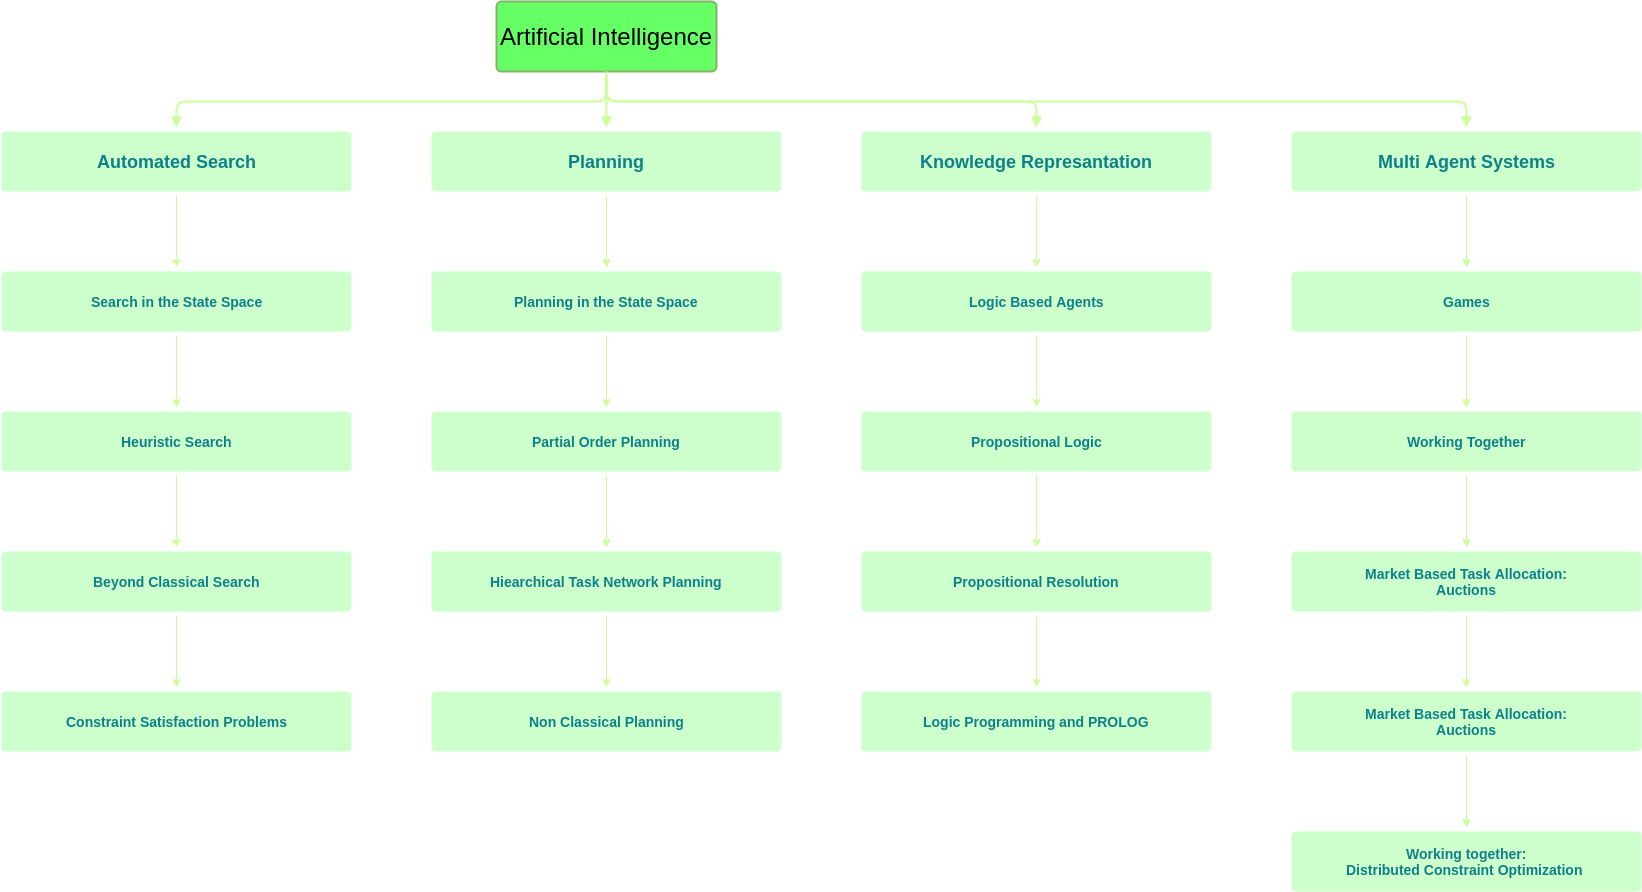

The diagram above was exported from draw.io. Its source (the exported page's mxGraphModel, read from the mxfile embedded in the PNG):
<mxGraphModel dx="1771" dy="397" grid="1" gridSize="10" guides="1" tooltips="1" connect="1" arrows="1" fold="1" page="0" pageScale="1" pageWidth="827" pageHeight="1169" background="#ffffff" math="0" shadow="0">
  <root>
    <mxCell id="0" />
    <mxCell id="1" parent="0" />
    <mxCell id="4bea26cb794fe34c-10" value="&lt;font style=&quot;font-size: 24px&quot;&gt;Artificial Intelligence&lt;/font&gt;" style="rounded=1;fillColor=#66FF66;strokeColor=#82b366;shadow=0;fontStyle=0;html=1;strokeWidth=2;fontSize=14;arcSize=7;perimeterSpacing=4;" parent="1" vertex="1">
      <mxGeometry x="250" y="440" width="220" height="70" as="geometry" />
    </mxCell>
    <mxCell id="EEsooJRbIaKa2ojZ9924-13" value="" style="edgeStyle=orthogonalEdgeStyle;rounded=0;orthogonalLoop=1;jettySize=auto;html=1;strokeColor=#CCFF99;" edge="1" parent="1" source="4bea26cb794fe34c-11" target="EEsooJRbIaKa2ojZ9924-12">
      <mxGeometry relative="1" as="geometry" />
    </mxCell>
    <mxCell id="4bea26cb794fe34c-11" value="&lt;b&gt;&lt;font style=&quot;font-size: 18px&quot;&gt;Planning&lt;/font&gt;&lt;/b&gt;" style="rounded=1;fillColor=#CCFFCC;strokeColor=none;shadow=0;gradientColor=none;fontStyle=0;html=1;strokeWidth=2;fontColor=#0E8088;fontSize=14;arcSize=7;perimeterSpacing=4;" parent="1" vertex="1">
      <mxGeometry x="185" y="570" width="350" height="60" as="geometry" />
    </mxCell>
    <mxCell id="EEsooJRbIaKa2ojZ9924-15" value="" style="edgeStyle=orthogonalEdgeStyle;rounded=0;orthogonalLoop=1;jettySize=auto;html=1;strokeColor=#CCFF99;" edge="1" parent="1" source="EEsooJRbIaKa2ojZ9924-12" target="EEsooJRbIaKa2ojZ9924-14">
      <mxGeometry relative="1" as="geometry" />
    </mxCell>
    <mxCell id="EEsooJRbIaKa2ojZ9924-12" value="&lt;b&gt;&lt;font style=&quot;font-size: 14px&quot;&gt;Planning in the State Space&lt;/font&gt;&lt;/b&gt;" style="rounded=1;fillColor=#CCFFCC;strokeColor=none;shadow=0;gradientColor=none;fontStyle=0;html=1;strokeWidth=2;fontColor=#0E8088;fontSize=14;arcSize=7;perimeterSpacing=4;" vertex="1" parent="1">
      <mxGeometry x="185" y="710" width="350" height="60" as="geometry" />
    </mxCell>
    <mxCell id="EEsooJRbIaKa2ojZ9924-17" value="" style="edgeStyle=orthogonalEdgeStyle;rounded=0;orthogonalLoop=1;jettySize=auto;html=1;strokeColor=#CCFF99;" edge="1" parent="1" source="EEsooJRbIaKa2ojZ9924-14" target="EEsooJRbIaKa2ojZ9924-16">
      <mxGeometry relative="1" as="geometry" />
    </mxCell>
    <mxCell id="EEsooJRbIaKa2ojZ9924-14" value="&lt;b&gt;&lt;font style=&quot;font-size: 14px&quot;&gt;Partial Order Planning&lt;/font&gt;&lt;/b&gt;" style="rounded=1;fillColor=#CCFFCC;strokeColor=none;shadow=0;gradientColor=none;fontStyle=0;html=1;strokeWidth=2;fontColor=#0E8088;fontSize=14;arcSize=7;perimeterSpacing=4;" vertex="1" parent="1">
      <mxGeometry x="185" y="850" width="350" height="60" as="geometry" />
    </mxCell>
    <mxCell id="EEsooJRbIaKa2ojZ9924-19" value="" style="edgeStyle=orthogonalEdgeStyle;rounded=0;orthogonalLoop=1;jettySize=auto;html=1;strokeColor=#CCFF99;" edge="1" parent="1" source="EEsooJRbIaKa2ojZ9924-16" target="EEsooJRbIaKa2ojZ9924-18">
      <mxGeometry relative="1" as="geometry" />
    </mxCell>
    <mxCell id="EEsooJRbIaKa2ojZ9924-16" value="&lt;b&gt;&lt;font style=&quot;font-size: 14px&quot;&gt;Hiearchical Task Network Planning&lt;/font&gt;&lt;/b&gt;" style="rounded=1;fillColor=#CCFFCC;strokeColor=none;shadow=0;gradientColor=none;fontStyle=0;html=1;strokeWidth=2;fontColor=#0E8088;fontSize=14;arcSize=7;perimeterSpacing=4;" vertex="1" parent="1">
      <mxGeometry x="185" y="990" width="350" height="60" as="geometry" />
    </mxCell>
    <mxCell id="EEsooJRbIaKa2ojZ9924-18" value="&lt;b&gt;&lt;font style=&quot;font-size: 14px&quot;&gt;Non Classical Planning&lt;/font&gt;&lt;/b&gt;" style="rounded=1;fillColor=#CCFFCC;strokeColor=none;shadow=0;gradientColor=none;fontStyle=0;html=1;strokeWidth=2;fontColor=#0E8088;fontSize=14;arcSize=7;perimeterSpacing=4;" vertex="1" parent="1">
      <mxGeometry x="185" y="1130" width="350" height="60" as="geometry" />
    </mxCell>
    <mxCell id="EEsooJRbIaKa2ojZ9924-5" value="" style="edgeStyle=orthogonalEdgeStyle;rounded=0;orthogonalLoop=1;jettySize=auto;html=1;strokeColor=#CCFF99;" edge="1" parent="1" source="KeVulFn2lehyxzuRbPqY-34" target="EEsooJRbIaKa2ojZ9924-4">
      <mxGeometry relative="1" as="geometry" />
    </mxCell>
    <mxCell id="KeVulFn2lehyxzuRbPqY-34" value="&lt;b&gt;&lt;font style=&quot;font-size: 18px&quot;&gt;Automated Search&lt;/font&gt;&lt;/b&gt;" style="rounded=1;fillColor=#CCFFCC;strokeColor=none;shadow=0;gradientColor=none;fontStyle=0;html=1;strokeWidth=2;fontColor=#0E8088;fontSize=14;arcSize=7;perimeterSpacing=4;" parent="1" vertex="1">
      <mxGeometry x="-245" y="570" width="350" height="60" as="geometry" />
    </mxCell>
    <mxCell id="EEsooJRbIaKa2ojZ9924-7" value="" style="edgeStyle=orthogonalEdgeStyle;rounded=0;orthogonalLoop=1;jettySize=auto;html=1;strokeColor=#CCFF99;" edge="1" parent="1" source="EEsooJRbIaKa2ojZ9924-4" target="EEsooJRbIaKa2ojZ9924-6">
      <mxGeometry relative="1" as="geometry" />
    </mxCell>
    <mxCell id="EEsooJRbIaKa2ojZ9924-4" value="&lt;b&gt;Search in the State Space&lt;/b&gt;" style="rounded=1;fillColor=#CCFFCC;strokeColor=none;shadow=0;gradientColor=none;fontStyle=0;html=1;strokeWidth=2;fontColor=#0E8088;fontSize=14;arcSize=7;perimeterSpacing=4;" vertex="1" parent="1">
      <mxGeometry x="-245" y="710" width="350" height="60" as="geometry" />
    </mxCell>
    <mxCell id="EEsooJRbIaKa2ojZ9924-9" value="" style="edgeStyle=orthogonalEdgeStyle;rounded=0;orthogonalLoop=1;jettySize=auto;html=1;strokeColor=#CCFF99;" edge="1" parent="1" source="EEsooJRbIaKa2ojZ9924-6" target="EEsooJRbIaKa2ojZ9924-8">
      <mxGeometry relative="1" as="geometry" />
    </mxCell>
    <mxCell id="EEsooJRbIaKa2ojZ9924-6" value="&lt;b&gt;Heuristic Search&lt;/b&gt;" style="rounded=1;fillColor=#CCFFCC;strokeColor=none;shadow=0;gradientColor=none;fontStyle=0;html=1;strokeWidth=2;fontColor=#0E8088;fontSize=14;arcSize=7;perimeterSpacing=4;" vertex="1" parent="1">
      <mxGeometry x="-245" y="850" width="350" height="60" as="geometry" />
    </mxCell>
    <mxCell id="EEsooJRbIaKa2ojZ9924-11" value="" style="edgeStyle=orthogonalEdgeStyle;rounded=0;orthogonalLoop=1;jettySize=auto;html=1;strokeColor=#CCFF99;" edge="1" parent="1" source="EEsooJRbIaKa2ojZ9924-8" target="EEsooJRbIaKa2ojZ9924-10">
      <mxGeometry relative="1" as="geometry" />
    </mxCell>
    <mxCell id="EEsooJRbIaKa2ojZ9924-8" value="&lt;b&gt;Beyond Classical Search&lt;/b&gt;" style="rounded=1;fillColor=#CCFFCC;strokeColor=none;shadow=0;gradientColor=none;fontStyle=0;html=1;strokeWidth=2;fontColor=#0E8088;fontSize=14;arcSize=7;perimeterSpacing=4;" vertex="1" parent="1">
      <mxGeometry x="-245" y="990" width="350" height="60" as="geometry" />
    </mxCell>
    <mxCell id="EEsooJRbIaKa2ojZ9924-10" value="&lt;b&gt;Constraint Satisfaction Problems&lt;/b&gt;" style="rounded=1;fillColor=#CCFFCC;strokeColor=none;shadow=0;gradientColor=none;fontStyle=0;html=1;strokeWidth=2;fontColor=#0E8088;fontSize=14;arcSize=7;perimeterSpacing=4;" vertex="1" parent="1">
      <mxGeometry x="-245" y="1130" width="350" height="60" as="geometry" />
    </mxCell>
    <mxCell id="EEsooJRbIaKa2ojZ9924-21" value="" style="edgeStyle=orthogonalEdgeStyle;rounded=0;orthogonalLoop=1;jettySize=auto;html=1;strokeColor=#CCFF99;" edge="1" parent="1" source="KeVulFn2lehyxzuRbPqY-29" target="EEsooJRbIaKa2ojZ9924-20">
      <mxGeometry relative="1" as="geometry" />
    </mxCell>
    <mxCell id="KeVulFn2lehyxzuRbPqY-29" value="&lt;b&gt;&lt;font style=&quot;font-size: 18px&quot;&gt;Knowledge Represantation&lt;/font&gt;&lt;/b&gt;" style="rounded=1;fillColor=#CCFFCC;strokeColor=none;shadow=0;gradientColor=none;fontStyle=0;html=1;strokeWidth=2;fontColor=#0E8088;fontSize=14;arcSize=7;perimeterSpacing=4;" parent="1" vertex="1">
      <mxGeometry x="615" y="570" width="350" height="60" as="geometry" />
    </mxCell>
    <mxCell id="EEsooJRbIaKa2ojZ9924-23" value="" style="edgeStyle=orthogonalEdgeStyle;rounded=0;orthogonalLoop=1;jettySize=auto;html=1;strokeColor=#CCFF99;" edge="1" parent="1" source="EEsooJRbIaKa2ojZ9924-20" target="EEsooJRbIaKa2ojZ9924-22">
      <mxGeometry relative="1" as="geometry" />
    </mxCell>
    <mxCell id="EEsooJRbIaKa2ojZ9924-20" value="&lt;b&gt;&lt;font style=&quot;font-size: 14px&quot;&gt;Logic Based Agents&lt;/font&gt;&lt;/b&gt;" style="rounded=1;fillColor=#CCFFCC;strokeColor=none;shadow=0;gradientColor=none;fontStyle=0;html=1;strokeWidth=2;fontColor=#0E8088;fontSize=14;arcSize=7;perimeterSpacing=4;" vertex="1" parent="1">
      <mxGeometry x="615" y="710" width="350" height="60" as="geometry" />
    </mxCell>
    <mxCell id="EEsooJRbIaKa2ojZ9924-25" value="" style="edgeStyle=orthogonalEdgeStyle;rounded=0;orthogonalLoop=1;jettySize=auto;html=1;strokeColor=#CCFF99;" edge="1" parent="1" source="EEsooJRbIaKa2ojZ9924-22" target="EEsooJRbIaKa2ojZ9924-24">
      <mxGeometry relative="1" as="geometry" />
    </mxCell>
    <mxCell id="EEsooJRbIaKa2ojZ9924-22" value="&lt;b&gt;&lt;font style=&quot;font-size: 14px&quot;&gt;Propositional Logic&lt;/font&gt;&lt;/b&gt;" style="rounded=1;fillColor=#CCFFCC;strokeColor=none;shadow=0;gradientColor=none;fontStyle=0;html=1;strokeWidth=2;fontColor=#0E8088;fontSize=14;arcSize=7;perimeterSpacing=4;" vertex="1" parent="1">
      <mxGeometry x="615" y="850" width="350" height="60" as="geometry" />
    </mxCell>
    <mxCell id="EEsooJRbIaKa2ojZ9924-27" value="" style="edgeStyle=orthogonalEdgeStyle;rounded=0;orthogonalLoop=1;jettySize=auto;html=1;strokeColor=#CCFF99;" edge="1" parent="1" source="EEsooJRbIaKa2ojZ9924-24" target="EEsooJRbIaKa2ojZ9924-26">
      <mxGeometry relative="1" as="geometry" />
    </mxCell>
    <mxCell id="EEsooJRbIaKa2ojZ9924-24" value="&lt;b&gt;&lt;font style=&quot;font-size: 14px&quot;&gt;Propositional Resolution&lt;/font&gt;&lt;/b&gt;" style="rounded=1;fillColor=#CCFFCC;strokeColor=none;shadow=0;gradientColor=none;fontStyle=0;html=1;strokeWidth=2;fontColor=#0E8088;fontSize=14;arcSize=7;perimeterSpacing=4;" vertex="1" parent="1">
      <mxGeometry x="615" y="990" width="350" height="60" as="geometry" />
    </mxCell>
    <mxCell id="EEsooJRbIaKa2ojZ9924-26" value="&lt;b&gt;&lt;font style=&quot;font-size: 14px&quot;&gt;Logic Programming and PROLOG&lt;/font&gt;&lt;/b&gt;" style="rounded=1;fillColor=#CCFFCC;strokeColor=none;shadow=0;gradientColor=none;fontStyle=0;html=1;strokeWidth=2;fontColor=#0E8088;fontSize=14;arcSize=7;perimeterSpacing=4;" vertex="1" parent="1">
      <mxGeometry x="615" y="1130" width="350" height="60" as="geometry" />
    </mxCell>
    <mxCell id="EEsooJRbIaKa2ojZ9924-29" value="" style="edgeStyle=orthogonalEdgeStyle;rounded=0;orthogonalLoop=1;jettySize=auto;html=1;strokeColor=#CCFF99;" edge="1" parent="1" source="EEsooJRbIaKa2ojZ9924-1" target="EEsooJRbIaKa2ojZ9924-28">
      <mxGeometry relative="1" as="geometry" />
    </mxCell>
    <mxCell id="EEsooJRbIaKa2ojZ9924-1" value="&lt;b&gt;&lt;font style=&quot;font-size: 18px&quot;&gt;Multi Agent Systems&lt;/font&gt;&lt;/b&gt;" style="rounded=1;fillColor=#CCFFCC;strokeColor=none;shadow=0;gradientColor=none;fontStyle=0;html=1;strokeWidth=2;fontColor=#0E8088;fontSize=14;arcSize=7;perimeterSpacing=4;" vertex="1" parent="1">
      <mxGeometry x="1045" y="570" width="350" height="60" as="geometry" />
    </mxCell>
    <mxCell id="EEsooJRbIaKa2ojZ9924-31" value="" style="edgeStyle=orthogonalEdgeStyle;rounded=0;orthogonalLoop=1;jettySize=auto;html=1;strokeColor=#CCFF99;" edge="1" parent="1" source="EEsooJRbIaKa2ojZ9924-28" target="EEsooJRbIaKa2ojZ9924-30">
      <mxGeometry relative="1" as="geometry" />
    </mxCell>
    <mxCell id="EEsooJRbIaKa2ojZ9924-28" value="&lt;b&gt;&lt;font style=&quot;font-size: 14px&quot;&gt;Games&lt;/font&gt;&lt;/b&gt;" style="rounded=1;fillColor=#CCFFCC;strokeColor=none;shadow=0;gradientColor=none;fontStyle=0;html=1;strokeWidth=2;fontColor=#0E8088;fontSize=14;arcSize=7;perimeterSpacing=4;" vertex="1" parent="1">
      <mxGeometry x="1045" y="710" width="350" height="60" as="geometry" />
    </mxCell>
    <mxCell id="EEsooJRbIaKa2ojZ9924-33" value="" style="edgeStyle=orthogonalEdgeStyle;rounded=0;orthogonalLoop=1;jettySize=auto;html=1;strokeColor=#CCFF99;" edge="1" parent="1" source="EEsooJRbIaKa2ojZ9924-30" target="EEsooJRbIaKa2ojZ9924-32">
      <mxGeometry relative="1" as="geometry" />
    </mxCell>
    <mxCell id="EEsooJRbIaKa2ojZ9924-30" value="&lt;b&gt;&lt;font style=&quot;font-size: 14px&quot;&gt;Working Together&lt;/font&gt;&lt;/b&gt;" style="rounded=1;fillColor=#CCFFCC;strokeColor=none;shadow=0;gradientColor=none;fontStyle=0;html=1;strokeWidth=2;fontColor=#0E8088;fontSize=14;arcSize=7;perimeterSpacing=4;" vertex="1" parent="1">
      <mxGeometry x="1045" y="850" width="350" height="60" as="geometry" />
    </mxCell>
    <mxCell id="EEsooJRbIaKa2ojZ9924-35" value="" style="edgeStyle=orthogonalEdgeStyle;rounded=0;orthogonalLoop=1;jettySize=auto;html=1;strokeColor=#CCFF99;" edge="1" parent="1" source="EEsooJRbIaKa2ojZ9924-32" target="EEsooJRbIaKa2ojZ9924-34">
      <mxGeometry relative="1" as="geometry" />
    </mxCell>
    <mxCell id="EEsooJRbIaKa2ojZ9924-32" value="&lt;div&gt;&lt;b&gt;Market Based Task Allocation:&lt;/b&gt;&lt;/div&gt;&lt;div&gt;&lt;b&gt;Auctions&lt;/b&gt;&lt;/div&gt;" style="rounded=1;fillColor=#CCFFCC;strokeColor=none;shadow=0;gradientColor=none;fontStyle=0;html=1;strokeWidth=2;fontColor=#0E8088;fontSize=14;arcSize=7;perimeterSpacing=4;" vertex="1" parent="1">
      <mxGeometry x="1045" y="990" width="350" height="60" as="geometry" />
    </mxCell>
    <mxCell id="EEsooJRbIaKa2ojZ9924-37" value="" style="edgeStyle=orthogonalEdgeStyle;rounded=0;orthogonalLoop=1;jettySize=auto;html=1;strokeColor=#CCFF99;" edge="1" parent="1" source="EEsooJRbIaKa2ojZ9924-34" target="EEsooJRbIaKa2ojZ9924-36">
      <mxGeometry relative="1" as="geometry" />
    </mxCell>
    <mxCell id="EEsooJRbIaKa2ojZ9924-34" value="&lt;div&gt;&lt;b&gt;Market Based Task Allocation:&lt;/b&gt;&lt;/div&gt;&lt;div&gt;&lt;b&gt;Auctions&lt;/b&gt;&lt;/div&gt;" style="rounded=1;fillColor=#CCFFCC;strokeColor=none;shadow=0;gradientColor=none;fontStyle=0;html=1;strokeWidth=2;fontColor=#0E8088;fontSize=14;arcSize=7;perimeterSpacing=4;" vertex="1" parent="1">
      <mxGeometry x="1045" y="1130" width="350" height="60" as="geometry" />
    </mxCell>
    <mxCell id="EEsooJRbIaKa2ojZ9924-36" value="&lt;div&gt;&lt;b&gt;Working together:&lt;/b&gt;&lt;/div&gt;&lt;div&gt;&lt;b&gt;Distributed Constraint Optimization&amp;nbsp;&lt;/b&gt;&lt;/div&gt;" style="rounded=1;fillColor=#CCFFCC;strokeColor=none;shadow=0;gradientColor=none;fontStyle=0;html=1;strokeWidth=2;fontColor=#0E8088;fontSize=14;arcSize=7;perimeterSpacing=4;" vertex="1" parent="1">
      <mxGeometry x="1045" y="1270" width="350" height="60" as="geometry" />
    </mxCell>
    <mxCell id="4bea26cb794fe34c-35" value="" style="edgeStyle=elbowEdgeStyle;elbow=vertical;strokeWidth=2;endArrow=block;endFill=1;fontStyle=0;html=1;shadow=0;strokeColor=#CCFF99;fontSize=14;" parent="1" source="4bea26cb794fe34c-10" target="4bea26cb794fe34c-11" edge="1">
      <mxGeometry x="40" y="-10" width="100" height="100" as="geometry">
        <mxPoint x="40" y="90" as="sourcePoint" />
        <mxPoint x="140" y="-10" as="targetPoint" />
      </mxGeometry>
    </mxCell>
    <mxCell id="KeVulFn2lehyxzuRbPqY-33" value="" style="edgeStyle=elbowEdgeStyle;elbow=vertical;strokeWidth=2;endArrow=block;endFill=1;fontStyle=0;html=1;shadow=0;strokeColor=#CCFF99;fontSize=14;" parent="1" target="KeVulFn2lehyxzuRbPqY-29" edge="1">
      <mxGeometry x="220" y="-16" width="100" height="100" as="geometry">
        <mxPoint x="360" y="510" as="sourcePoint" />
        <mxPoint x="540" y="560" as="targetPoint" />
      </mxGeometry>
    </mxCell>
    <mxCell id="KeVulFn2lehyxzuRbPqY-36" value="" style="edgeStyle=elbowEdgeStyle;elbow=vertical;strokeWidth=2;endArrow=block;endFill=1;fontStyle=0;html=1;shadow=0;strokeColor=#CCFF99;fontSize=14;entryX=0.5;entryY=0;entryDx=0;entryDy=0;exitX=0.5;exitY=1;exitDx=0;exitDy=0;" parent="1" source="4bea26cb794fe34c-10" target="KeVulFn2lehyxzuRbPqY-34" edge="1">
      <mxGeometry x="230" y="-6" width="100" height="100" as="geometry">
        <mxPoint x="190" y="530" as="sourcePoint" />
        <mxPoint x="800" y="576" as="targetPoint" />
      </mxGeometry>
    </mxCell>
    <mxCell id="EEsooJRbIaKa2ojZ9924-3" value="" style="edgeStyle=elbowEdgeStyle;elbow=vertical;strokeWidth=2;endArrow=block;endFill=1;fontStyle=0;html=1;shadow=0;strokeColor=#CCFF99;fontSize=14;entryX=0.5;entryY=0;entryDx=0;entryDy=0;exitX=0.5;exitY=1;exitDx=0;exitDy=0;" edge="1" parent="1" source="4bea26cb794fe34c-10" target="EEsooJRbIaKa2ojZ9924-1">
      <mxGeometry x="230" y="-6" width="100" height="100" as="geometry">
        <mxPoint x="630" y="480" as="sourcePoint" />
        <mxPoint x="1080" y="530" as="targetPoint" />
      </mxGeometry>
    </mxCell>
  </root>
</mxGraphModel>